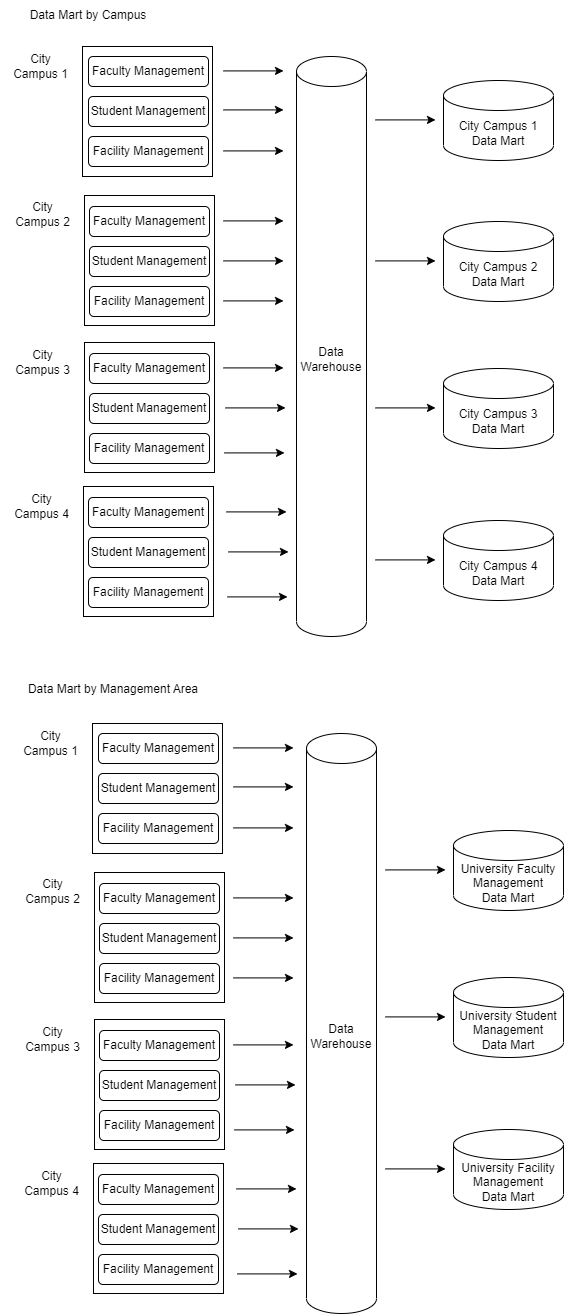

The diagram above was exported from draw.io. Its source (the exported page's mxGraphModel, read from the mxfile embedded in the PNG):
<mxGraphModel dx="2107" dy="626" grid="1" gridSize="10" guides="1" tooltips="1" connect="1" arrows="1" fold="1" page="1" pageScale="1" pageWidth="850" pageHeight="1100" math="0" shadow="0" extFonts="Permanent Marker^https://fonts.googleapis.com/css?family=Permanent+Marker">
  <root>
    <mxCell id="0" />
    <mxCell id="1" parent="0" />
    <mxCell id="EgWPmC7rgueVZf-BPd07-26" value="" style="whiteSpace=wrap;html=1;aspect=fixed;" vertex="1" parent="1">
      <mxGeometry x="71" y="205" width="130" height="130" as="geometry" />
    </mxCell>
    <mxCell id="EgWPmC7rgueVZf-BPd07-5" value="" style="whiteSpace=wrap;html=1;aspect=fixed;" vertex="1" parent="1">
      <mxGeometry x="69" y="56" width="130" height="130" as="geometry" />
    </mxCell>
    <mxCell id="EgWPmC7rgueVZf-BPd07-1" value="Faculty Management" style="rounded=1;whiteSpace=wrap;html=1;" vertex="1" parent="1">
      <mxGeometry x="75" y="66" width="120" height="30" as="geometry" />
    </mxCell>
    <mxCell id="EgWPmC7rgueVZf-BPd07-2" value="Facility Management" style="rounded=1;whiteSpace=wrap;html=1;" vertex="1" parent="1">
      <mxGeometry x="75" y="146" width="120" height="30" as="geometry" />
    </mxCell>
    <mxCell id="EgWPmC7rgueVZf-BPd07-3" value="Student Management" style="rounded=1;whiteSpace=wrap;html=1;" vertex="1" parent="1">
      <mxGeometry x="75" y="106" width="120" height="30" as="geometry" />
    </mxCell>
    <mxCell id="EgWPmC7rgueVZf-BPd07-6" value="City &lt;br&gt;Campus 1" style="text;html=1;align=center;verticalAlign=middle;resizable=0;points=[];autosize=1;strokeColor=none;fillColor=none;" vertex="1" parent="1">
      <mxGeometry x="-13" y="56" width="80" height="40" as="geometry" />
    </mxCell>
    <mxCell id="EgWPmC7rgueVZf-BPd07-22" value="Faculty Management" style="rounded=1;whiteSpace=wrap;html=1;" vertex="1" parent="1">
      <mxGeometry x="76" y="216" width="120" height="30" as="geometry" />
    </mxCell>
    <mxCell id="EgWPmC7rgueVZf-BPd07-23" value="Facility Management" style="rounded=1;whiteSpace=wrap;html=1;" vertex="1" parent="1">
      <mxGeometry x="76" y="296" width="120" height="30" as="geometry" />
    </mxCell>
    <mxCell id="EgWPmC7rgueVZf-BPd07-24" value="Student Management" style="rounded=1;whiteSpace=wrap;html=1;" vertex="1" parent="1">
      <mxGeometry x="76" y="256" width="120" height="30" as="geometry" />
    </mxCell>
    <mxCell id="EgWPmC7rgueVZf-BPd07-25" value="City &lt;br&gt;Campus 2" style="text;html=1;align=center;verticalAlign=middle;resizable=0;points=[];autosize=1;strokeColor=none;fillColor=none;" vertex="1" parent="1">
      <mxGeometry x="-11" y="204" width="80" height="40" as="geometry" />
    </mxCell>
    <mxCell id="EgWPmC7rgueVZf-BPd07-27" value="" style="whiteSpace=wrap;html=1;aspect=fixed;" vertex="1" parent="1">
      <mxGeometry x="71" y="352" width="130" height="130" as="geometry" />
    </mxCell>
    <mxCell id="EgWPmC7rgueVZf-BPd07-28" value="Faculty Management" style="rounded=1;whiteSpace=wrap;html=1;" vertex="1" parent="1">
      <mxGeometry x="76" y="363" width="120" height="30" as="geometry" />
    </mxCell>
    <mxCell id="EgWPmC7rgueVZf-BPd07-29" value="Facility Management" style="rounded=1;whiteSpace=wrap;html=1;" vertex="1" parent="1">
      <mxGeometry x="76" y="443" width="120" height="30" as="geometry" />
    </mxCell>
    <mxCell id="EgWPmC7rgueVZf-BPd07-30" value="Student Management" style="rounded=1;whiteSpace=wrap;html=1;" vertex="1" parent="1">
      <mxGeometry x="76" y="403" width="120" height="30" as="geometry" />
    </mxCell>
    <mxCell id="EgWPmC7rgueVZf-BPd07-31" value="City &lt;br&gt;Campus 3" style="text;html=1;align=center;verticalAlign=middle;resizable=0;points=[];autosize=1;strokeColor=none;fillColor=none;" vertex="1" parent="1">
      <mxGeometry x="-11" y="352" width="80" height="40" as="geometry" />
    </mxCell>
    <mxCell id="EgWPmC7rgueVZf-BPd07-32" value="" style="whiteSpace=wrap;html=1;aspect=fixed;" vertex="1" parent="1">
      <mxGeometry x="70" y="496" width="130" height="130" as="geometry" />
    </mxCell>
    <mxCell id="EgWPmC7rgueVZf-BPd07-33" value="Faculty Management" style="rounded=1;whiteSpace=wrap;html=1;" vertex="1" parent="1">
      <mxGeometry x="75" y="507" width="120" height="30" as="geometry" />
    </mxCell>
    <mxCell id="EgWPmC7rgueVZf-BPd07-34" value="Facility Management" style="rounded=1;whiteSpace=wrap;html=1;" vertex="1" parent="1">
      <mxGeometry x="75" y="587" width="120" height="30" as="geometry" />
    </mxCell>
    <mxCell id="EgWPmC7rgueVZf-BPd07-35" value="Student Management" style="rounded=1;whiteSpace=wrap;html=1;" vertex="1" parent="1">
      <mxGeometry x="75" y="547" width="120" height="30" as="geometry" />
    </mxCell>
    <mxCell id="EgWPmC7rgueVZf-BPd07-36" value="City &lt;br&gt;Campus 4" style="text;html=1;align=center;verticalAlign=middle;resizable=0;points=[];autosize=1;strokeColor=none;fillColor=none;" vertex="1" parent="1">
      <mxGeometry x="-12" y="496" width="80" height="40" as="geometry" />
    </mxCell>
    <mxCell id="EgWPmC7rgueVZf-BPd07-37" value="Data Warehouse" style="shape=cylinder3;whiteSpace=wrap;html=1;boundedLbl=1;backgroundOutline=1;size=15;" vertex="1" parent="1">
      <mxGeometry x="283" y="66" width="70" height="580" as="geometry" />
    </mxCell>
    <mxCell id="EgWPmC7rgueVZf-BPd07-38" value="" style="endArrow=classic;html=1;rounded=0;" edge="1" parent="1">
      <mxGeometry width="50" height="50" relative="1" as="geometry">
        <mxPoint x="210" y="80.41000000000003" as="sourcePoint" />
        <mxPoint x="270" y="80.41000000000003" as="targetPoint" />
      </mxGeometry>
    </mxCell>
    <mxCell id="EgWPmC7rgueVZf-BPd07-39" value="" style="endArrow=classic;html=1;rounded=0;" edge="1" parent="1">
      <mxGeometry width="50" height="50" relative="1" as="geometry">
        <mxPoint x="210" y="119.41000000000003" as="sourcePoint" />
        <mxPoint x="270" y="119.41000000000003" as="targetPoint" />
      </mxGeometry>
    </mxCell>
    <mxCell id="EgWPmC7rgueVZf-BPd07-40" value="" style="endArrow=classic;html=1;rounded=0;" edge="1" parent="1">
      <mxGeometry width="50" height="50" relative="1" as="geometry">
        <mxPoint x="210" y="160.41000000000003" as="sourcePoint" />
        <mxPoint x="270" y="160.41000000000003" as="targetPoint" />
      </mxGeometry>
    </mxCell>
    <mxCell id="EgWPmC7rgueVZf-BPd07-41" value="" style="endArrow=classic;html=1;rounded=0;" edge="1" parent="1">
      <mxGeometry width="50" height="50" relative="1" as="geometry">
        <mxPoint x="210" y="230.41000000000003" as="sourcePoint" />
        <mxPoint x="270" y="230.41000000000003" as="targetPoint" />
      </mxGeometry>
    </mxCell>
    <mxCell id="EgWPmC7rgueVZf-BPd07-42" value="" style="endArrow=classic;html=1;rounded=0;" edge="1" parent="1">
      <mxGeometry width="50" height="50" relative="1" as="geometry">
        <mxPoint x="210" y="270.41" as="sourcePoint" />
        <mxPoint x="270" y="270.41" as="targetPoint" />
      </mxGeometry>
    </mxCell>
    <mxCell id="EgWPmC7rgueVZf-BPd07-43" value="" style="endArrow=classic;html=1;rounded=0;" edge="1" parent="1">
      <mxGeometry width="50" height="50" relative="1" as="geometry">
        <mxPoint x="210" y="310.41" as="sourcePoint" />
        <mxPoint x="270" y="310.41" as="targetPoint" />
      </mxGeometry>
    </mxCell>
    <mxCell id="EgWPmC7rgueVZf-BPd07-44" value="" style="endArrow=classic;html=1;rounded=0;" edge="1" parent="1">
      <mxGeometry width="50" height="50" relative="1" as="geometry">
        <mxPoint x="210" y="377.41" as="sourcePoint" />
        <mxPoint x="270" y="377.41" as="targetPoint" />
      </mxGeometry>
    </mxCell>
    <mxCell id="EgWPmC7rgueVZf-BPd07-45" value="" style="endArrow=classic;html=1;rounded=0;" edge="1" parent="1">
      <mxGeometry width="50" height="50" relative="1" as="geometry">
        <mxPoint x="212" y="417.41" as="sourcePoint" />
        <mxPoint x="272" y="417.41" as="targetPoint" />
      </mxGeometry>
    </mxCell>
    <mxCell id="EgWPmC7rgueVZf-BPd07-46" value="" style="endArrow=classic;html=1;rounded=0;" edge="1" parent="1">
      <mxGeometry width="50" height="50" relative="1" as="geometry">
        <mxPoint x="211" y="462.41" as="sourcePoint" />
        <mxPoint x="271" y="462.41" as="targetPoint" />
      </mxGeometry>
    </mxCell>
    <mxCell id="EgWPmC7rgueVZf-BPd07-47" value="" style="endArrow=classic;html=1;rounded=0;" edge="1" parent="1">
      <mxGeometry width="50" height="50" relative="1" as="geometry">
        <mxPoint x="213" y="521.4100000000001" as="sourcePoint" />
        <mxPoint x="273" y="521.4100000000001" as="targetPoint" />
      </mxGeometry>
    </mxCell>
    <mxCell id="EgWPmC7rgueVZf-BPd07-48" value="" style="endArrow=classic;html=1;rounded=0;" edge="1" parent="1">
      <mxGeometry width="50" height="50" relative="1" as="geometry">
        <mxPoint x="215" y="561.4100000000001" as="sourcePoint" />
        <mxPoint x="275" y="561.4100000000001" as="targetPoint" />
      </mxGeometry>
    </mxCell>
    <mxCell id="EgWPmC7rgueVZf-BPd07-49" value="" style="endArrow=classic;html=1;rounded=0;" edge="1" parent="1">
      <mxGeometry width="50" height="50" relative="1" as="geometry">
        <mxPoint x="214" y="606.4100000000001" as="sourcePoint" />
        <mxPoint x="274" y="606.4100000000001" as="targetPoint" />
      </mxGeometry>
    </mxCell>
    <mxCell id="EgWPmC7rgueVZf-BPd07-50" value="Data Mart by Campus" style="text;html=1;strokeColor=none;fillColor=none;align=center;verticalAlign=middle;whiteSpace=wrap;rounded=0;" vertex="1" parent="1">
      <mxGeometry y="10" width="150" height="30" as="geometry" />
    </mxCell>
    <mxCell id="EgWPmC7rgueVZf-BPd07-51" value="City Campus 1 &lt;br&gt;Data Mart" style="shape=cylinder3;whiteSpace=wrap;html=1;boundedLbl=1;backgroundOutline=1;size=15;" vertex="1" parent="1">
      <mxGeometry x="430" y="90" width="110" height="80" as="geometry" />
    </mxCell>
    <mxCell id="EgWPmC7rgueVZf-BPd07-57" value="" style="endArrow=classic;html=1;rounded=0;" edge="1" parent="1">
      <mxGeometry width="50" height="50" relative="1" as="geometry">
        <mxPoint x="362" y="129.41000000000003" as="sourcePoint" />
        <mxPoint x="422" y="129.41000000000003" as="targetPoint" />
      </mxGeometry>
    </mxCell>
    <mxCell id="EgWPmC7rgueVZf-BPd07-58" value="City Campus 2 &lt;br&gt;Data Mart" style="shape=cylinder3;whiteSpace=wrap;html=1;boundedLbl=1;backgroundOutline=1;size=15;" vertex="1" parent="1">
      <mxGeometry x="430" y="231" width="110" height="80" as="geometry" />
    </mxCell>
    <mxCell id="EgWPmC7rgueVZf-BPd07-59" value="" style="endArrow=classic;html=1;rounded=0;" edge="1" parent="1">
      <mxGeometry width="50" height="50" relative="1" as="geometry">
        <mxPoint x="362" y="270.41" as="sourcePoint" />
        <mxPoint x="422" y="270.41" as="targetPoint" />
      </mxGeometry>
    </mxCell>
    <mxCell id="EgWPmC7rgueVZf-BPd07-60" value="City Campus 3 &lt;br&gt;Data Mart" style="shape=cylinder3;whiteSpace=wrap;html=1;boundedLbl=1;backgroundOutline=1;size=15;" vertex="1" parent="1">
      <mxGeometry x="430" y="378" width="110" height="80" as="geometry" />
    </mxCell>
    <mxCell id="EgWPmC7rgueVZf-BPd07-61" value="" style="endArrow=classic;html=1;rounded=0;" edge="1" parent="1">
      <mxGeometry width="50" height="50" relative="1" as="geometry">
        <mxPoint x="362" y="417.41" as="sourcePoint" />
        <mxPoint x="422" y="417.41" as="targetPoint" />
      </mxGeometry>
    </mxCell>
    <mxCell id="EgWPmC7rgueVZf-BPd07-62" value="City Campus 4 &lt;br&gt;Data Mart" style="shape=cylinder3;whiteSpace=wrap;html=1;boundedLbl=1;backgroundOutline=1;size=15;" vertex="1" parent="1">
      <mxGeometry x="430" y="530" width="110" height="80" as="geometry" />
    </mxCell>
    <mxCell id="EgWPmC7rgueVZf-BPd07-63" value="" style="endArrow=classic;html=1;rounded=0;" edge="1" parent="1">
      <mxGeometry width="50" height="50" relative="1" as="geometry">
        <mxPoint x="362" y="569.4100000000001" as="sourcePoint" />
        <mxPoint x="422" y="569.4100000000001" as="targetPoint" />
      </mxGeometry>
    </mxCell>
    <mxCell id="EgWPmC7rgueVZf-BPd07-66" value="" style="whiteSpace=wrap;html=1;aspect=fixed;" vertex="1" parent="1">
      <mxGeometry x="81" y="882" width="130" height="130" as="geometry" />
    </mxCell>
    <mxCell id="EgWPmC7rgueVZf-BPd07-67" value="" style="whiteSpace=wrap;html=1;aspect=fixed;" vertex="1" parent="1">
      <mxGeometry x="79" y="733" width="130" height="130" as="geometry" />
    </mxCell>
    <mxCell id="EgWPmC7rgueVZf-BPd07-68" value="Faculty Management" style="rounded=1;whiteSpace=wrap;html=1;" vertex="1" parent="1">
      <mxGeometry x="85" y="743" width="120" height="30" as="geometry" />
    </mxCell>
    <mxCell id="EgWPmC7rgueVZf-BPd07-69" value="Facility Management" style="rounded=1;whiteSpace=wrap;html=1;" vertex="1" parent="1">
      <mxGeometry x="85" y="823" width="120" height="30" as="geometry" />
    </mxCell>
    <mxCell id="EgWPmC7rgueVZf-BPd07-70" value="Student Management" style="rounded=1;whiteSpace=wrap;html=1;" vertex="1" parent="1">
      <mxGeometry x="85" y="783" width="120" height="30" as="geometry" />
    </mxCell>
    <mxCell id="EgWPmC7rgueVZf-BPd07-71" value="City &lt;br&gt;Campus 1" style="text;html=1;align=center;verticalAlign=middle;resizable=0;points=[];autosize=1;strokeColor=none;fillColor=none;" vertex="1" parent="1">
      <mxGeometry x="-3" y="733" width="80" height="40" as="geometry" />
    </mxCell>
    <mxCell id="EgWPmC7rgueVZf-BPd07-72" value="Faculty Management" style="rounded=1;whiteSpace=wrap;html=1;" vertex="1" parent="1">
      <mxGeometry x="86" y="893" width="120" height="30" as="geometry" />
    </mxCell>
    <mxCell id="EgWPmC7rgueVZf-BPd07-73" value="Facility Management" style="rounded=1;whiteSpace=wrap;html=1;" vertex="1" parent="1">
      <mxGeometry x="86" y="973" width="120" height="30" as="geometry" />
    </mxCell>
    <mxCell id="EgWPmC7rgueVZf-BPd07-74" value="Student Management" style="rounded=1;whiteSpace=wrap;html=1;" vertex="1" parent="1">
      <mxGeometry x="86" y="933" width="120" height="30" as="geometry" />
    </mxCell>
    <mxCell id="EgWPmC7rgueVZf-BPd07-75" value="City &lt;br&gt;Campus 2" style="text;html=1;align=center;verticalAlign=middle;resizable=0;points=[];autosize=1;strokeColor=none;fillColor=none;" vertex="1" parent="1">
      <mxGeometry x="-1" y="881" width="80" height="40" as="geometry" />
    </mxCell>
    <mxCell id="EgWPmC7rgueVZf-BPd07-76" value="" style="whiteSpace=wrap;html=1;aspect=fixed;" vertex="1" parent="1">
      <mxGeometry x="81" y="1029" width="130" height="130" as="geometry" />
    </mxCell>
    <mxCell id="EgWPmC7rgueVZf-BPd07-77" value="Faculty Management" style="rounded=1;whiteSpace=wrap;html=1;" vertex="1" parent="1">
      <mxGeometry x="86" y="1040" width="120" height="30" as="geometry" />
    </mxCell>
    <mxCell id="EgWPmC7rgueVZf-BPd07-78" value="Facility Management" style="rounded=1;whiteSpace=wrap;html=1;" vertex="1" parent="1">
      <mxGeometry x="86" y="1120" width="120" height="30" as="geometry" />
    </mxCell>
    <mxCell id="EgWPmC7rgueVZf-BPd07-79" value="Student Management" style="rounded=1;whiteSpace=wrap;html=1;" vertex="1" parent="1">
      <mxGeometry x="86" y="1080" width="120" height="30" as="geometry" />
    </mxCell>
    <mxCell id="EgWPmC7rgueVZf-BPd07-80" value="City &lt;br&gt;Campus 3" style="text;html=1;align=center;verticalAlign=middle;resizable=0;points=[];autosize=1;strokeColor=none;fillColor=none;" vertex="1" parent="1">
      <mxGeometry x="-1" y="1029" width="80" height="40" as="geometry" />
    </mxCell>
    <mxCell id="EgWPmC7rgueVZf-BPd07-81" value="" style="whiteSpace=wrap;html=1;aspect=fixed;" vertex="1" parent="1">
      <mxGeometry x="80" y="1173" width="130" height="130" as="geometry" />
    </mxCell>
    <mxCell id="EgWPmC7rgueVZf-BPd07-82" value="Faculty Management" style="rounded=1;whiteSpace=wrap;html=1;" vertex="1" parent="1">
      <mxGeometry x="85" y="1184" width="120" height="30" as="geometry" />
    </mxCell>
    <mxCell id="EgWPmC7rgueVZf-BPd07-83" value="Facility Management" style="rounded=1;whiteSpace=wrap;html=1;" vertex="1" parent="1">
      <mxGeometry x="85" y="1264" width="120" height="30" as="geometry" />
    </mxCell>
    <mxCell id="EgWPmC7rgueVZf-BPd07-84" value="Student Management" style="rounded=1;whiteSpace=wrap;html=1;" vertex="1" parent="1">
      <mxGeometry x="85" y="1224" width="120" height="30" as="geometry" />
    </mxCell>
    <mxCell id="EgWPmC7rgueVZf-BPd07-85" value="City &lt;br&gt;Campus 4" style="text;html=1;align=center;verticalAlign=middle;resizable=0;points=[];autosize=1;strokeColor=none;fillColor=none;" vertex="1" parent="1">
      <mxGeometry x="-2" y="1173" width="80" height="40" as="geometry" />
    </mxCell>
    <mxCell id="EgWPmC7rgueVZf-BPd07-86" value="Data Warehouse" style="shape=cylinder3;whiteSpace=wrap;html=1;boundedLbl=1;backgroundOutline=1;size=15;" vertex="1" parent="1">
      <mxGeometry x="293" y="743" width="70" height="580" as="geometry" />
    </mxCell>
    <mxCell id="EgWPmC7rgueVZf-BPd07-87" value="" style="endArrow=classic;html=1;rounded=0;" edge="1" parent="1">
      <mxGeometry width="50" height="50" relative="1" as="geometry">
        <mxPoint x="220" y="757.4100000000001" as="sourcePoint" />
        <mxPoint x="280" y="757.4100000000001" as="targetPoint" />
      </mxGeometry>
    </mxCell>
    <mxCell id="EgWPmC7rgueVZf-BPd07-88" value="" style="endArrow=classic;html=1;rounded=0;" edge="1" parent="1">
      <mxGeometry width="50" height="50" relative="1" as="geometry">
        <mxPoint x="220" y="796.4100000000001" as="sourcePoint" />
        <mxPoint x="280" y="796.4100000000001" as="targetPoint" />
      </mxGeometry>
    </mxCell>
    <mxCell id="EgWPmC7rgueVZf-BPd07-89" value="" style="endArrow=classic;html=1;rounded=0;" edge="1" parent="1">
      <mxGeometry width="50" height="50" relative="1" as="geometry">
        <mxPoint x="220" y="837.4100000000001" as="sourcePoint" />
        <mxPoint x="280" y="837.4100000000001" as="targetPoint" />
      </mxGeometry>
    </mxCell>
    <mxCell id="EgWPmC7rgueVZf-BPd07-90" value="" style="endArrow=classic;html=1;rounded=0;" edge="1" parent="1">
      <mxGeometry width="50" height="50" relative="1" as="geometry">
        <mxPoint x="220" y="907.4100000000001" as="sourcePoint" />
        <mxPoint x="280" y="907.4100000000001" as="targetPoint" />
      </mxGeometry>
    </mxCell>
    <mxCell id="EgWPmC7rgueVZf-BPd07-91" value="" style="endArrow=classic;html=1;rounded=0;" edge="1" parent="1">
      <mxGeometry width="50" height="50" relative="1" as="geometry">
        <mxPoint x="220" y="947.4100000000001" as="sourcePoint" />
        <mxPoint x="280" y="947.4100000000001" as="targetPoint" />
      </mxGeometry>
    </mxCell>
    <mxCell id="EgWPmC7rgueVZf-BPd07-92" value="" style="endArrow=classic;html=1;rounded=0;" edge="1" parent="1">
      <mxGeometry width="50" height="50" relative="1" as="geometry">
        <mxPoint x="220" y="987.4100000000001" as="sourcePoint" />
        <mxPoint x="280" y="987.4100000000001" as="targetPoint" />
      </mxGeometry>
    </mxCell>
    <mxCell id="EgWPmC7rgueVZf-BPd07-93" value="" style="endArrow=classic;html=1;rounded=0;" edge="1" parent="1">
      <mxGeometry width="50" height="50" relative="1" as="geometry">
        <mxPoint x="220" y="1054.41" as="sourcePoint" />
        <mxPoint x="280" y="1054.41" as="targetPoint" />
      </mxGeometry>
    </mxCell>
    <mxCell id="EgWPmC7rgueVZf-BPd07-94" value="" style="endArrow=classic;html=1;rounded=0;" edge="1" parent="1">
      <mxGeometry width="50" height="50" relative="1" as="geometry">
        <mxPoint x="222" y="1094.41" as="sourcePoint" />
        <mxPoint x="282" y="1094.41" as="targetPoint" />
      </mxGeometry>
    </mxCell>
    <mxCell id="EgWPmC7rgueVZf-BPd07-95" value="" style="endArrow=classic;html=1;rounded=0;" edge="1" parent="1">
      <mxGeometry width="50" height="50" relative="1" as="geometry">
        <mxPoint x="221" y="1139.41" as="sourcePoint" />
        <mxPoint x="281" y="1139.41" as="targetPoint" />
      </mxGeometry>
    </mxCell>
    <mxCell id="EgWPmC7rgueVZf-BPd07-96" value="" style="endArrow=classic;html=1;rounded=0;" edge="1" parent="1">
      <mxGeometry width="50" height="50" relative="1" as="geometry">
        <mxPoint x="223" y="1198.41" as="sourcePoint" />
        <mxPoint x="283" y="1198.41" as="targetPoint" />
      </mxGeometry>
    </mxCell>
    <mxCell id="EgWPmC7rgueVZf-BPd07-97" value="" style="endArrow=classic;html=1;rounded=0;" edge="1" parent="1">
      <mxGeometry width="50" height="50" relative="1" as="geometry">
        <mxPoint x="225" y="1238.41" as="sourcePoint" />
        <mxPoint x="285" y="1238.41" as="targetPoint" />
      </mxGeometry>
    </mxCell>
    <mxCell id="EgWPmC7rgueVZf-BPd07-98" value="" style="endArrow=classic;html=1;rounded=0;" edge="1" parent="1">
      <mxGeometry width="50" height="50" relative="1" as="geometry">
        <mxPoint x="224" y="1283.41" as="sourcePoint" />
        <mxPoint x="284" y="1283.41" as="targetPoint" />
      </mxGeometry>
    </mxCell>
    <mxCell id="EgWPmC7rgueVZf-BPd07-101" value="University Faculty Management &lt;br&gt;Data Mart" style="shape=cylinder3;whiteSpace=wrap;html=1;boundedLbl=1;backgroundOutline=1;size=15;" vertex="1" parent="1">
      <mxGeometry x="440" y="840" width="110" height="80" as="geometry" />
    </mxCell>
    <mxCell id="EgWPmC7rgueVZf-BPd07-102" value="" style="endArrow=classic;html=1;rounded=0;" edge="1" parent="1">
      <mxGeometry width="50" height="50" relative="1" as="geometry">
        <mxPoint x="372" y="879.4100000000001" as="sourcePoint" />
        <mxPoint x="432" y="879.4100000000001" as="targetPoint" />
      </mxGeometry>
    </mxCell>
    <mxCell id="EgWPmC7rgueVZf-BPd07-103" value="University Student Management&lt;br&gt;Data Mart" style="shape=cylinder3;whiteSpace=wrap;html=1;boundedLbl=1;backgroundOutline=1;size=15;" vertex="1" parent="1">
      <mxGeometry x="440" y="987" width="110" height="80" as="geometry" />
    </mxCell>
    <mxCell id="EgWPmC7rgueVZf-BPd07-104" value="" style="endArrow=classic;html=1;rounded=0;" edge="1" parent="1">
      <mxGeometry width="50" height="50" relative="1" as="geometry">
        <mxPoint x="372" y="1026.41" as="sourcePoint" />
        <mxPoint x="432" y="1026.41" as="targetPoint" />
      </mxGeometry>
    </mxCell>
    <mxCell id="EgWPmC7rgueVZf-BPd07-105" value="University Facility Management&lt;br&gt;Data Mart" style="shape=cylinder3;whiteSpace=wrap;html=1;boundedLbl=1;backgroundOutline=1;size=15;" vertex="1" parent="1">
      <mxGeometry x="440" y="1139" width="110" height="80" as="geometry" />
    </mxCell>
    <mxCell id="EgWPmC7rgueVZf-BPd07-106" value="" style="endArrow=classic;html=1;rounded=0;" edge="1" parent="1">
      <mxGeometry width="50" height="50" relative="1" as="geometry">
        <mxPoint x="372" y="1178.41" as="sourcePoint" />
        <mxPoint x="432" y="1178.41" as="targetPoint" />
      </mxGeometry>
    </mxCell>
    <mxCell id="EgWPmC7rgueVZf-BPd07-107" value="Data Mart by Management Area" style="text;html=1;strokeColor=none;fillColor=none;align=center;verticalAlign=middle;whiteSpace=wrap;rounded=0;" vertex="1" parent="1">
      <mxGeometry x="10" y="684" width="180" height="30" as="geometry" />
    </mxCell>
  </root>
</mxGraphModel>